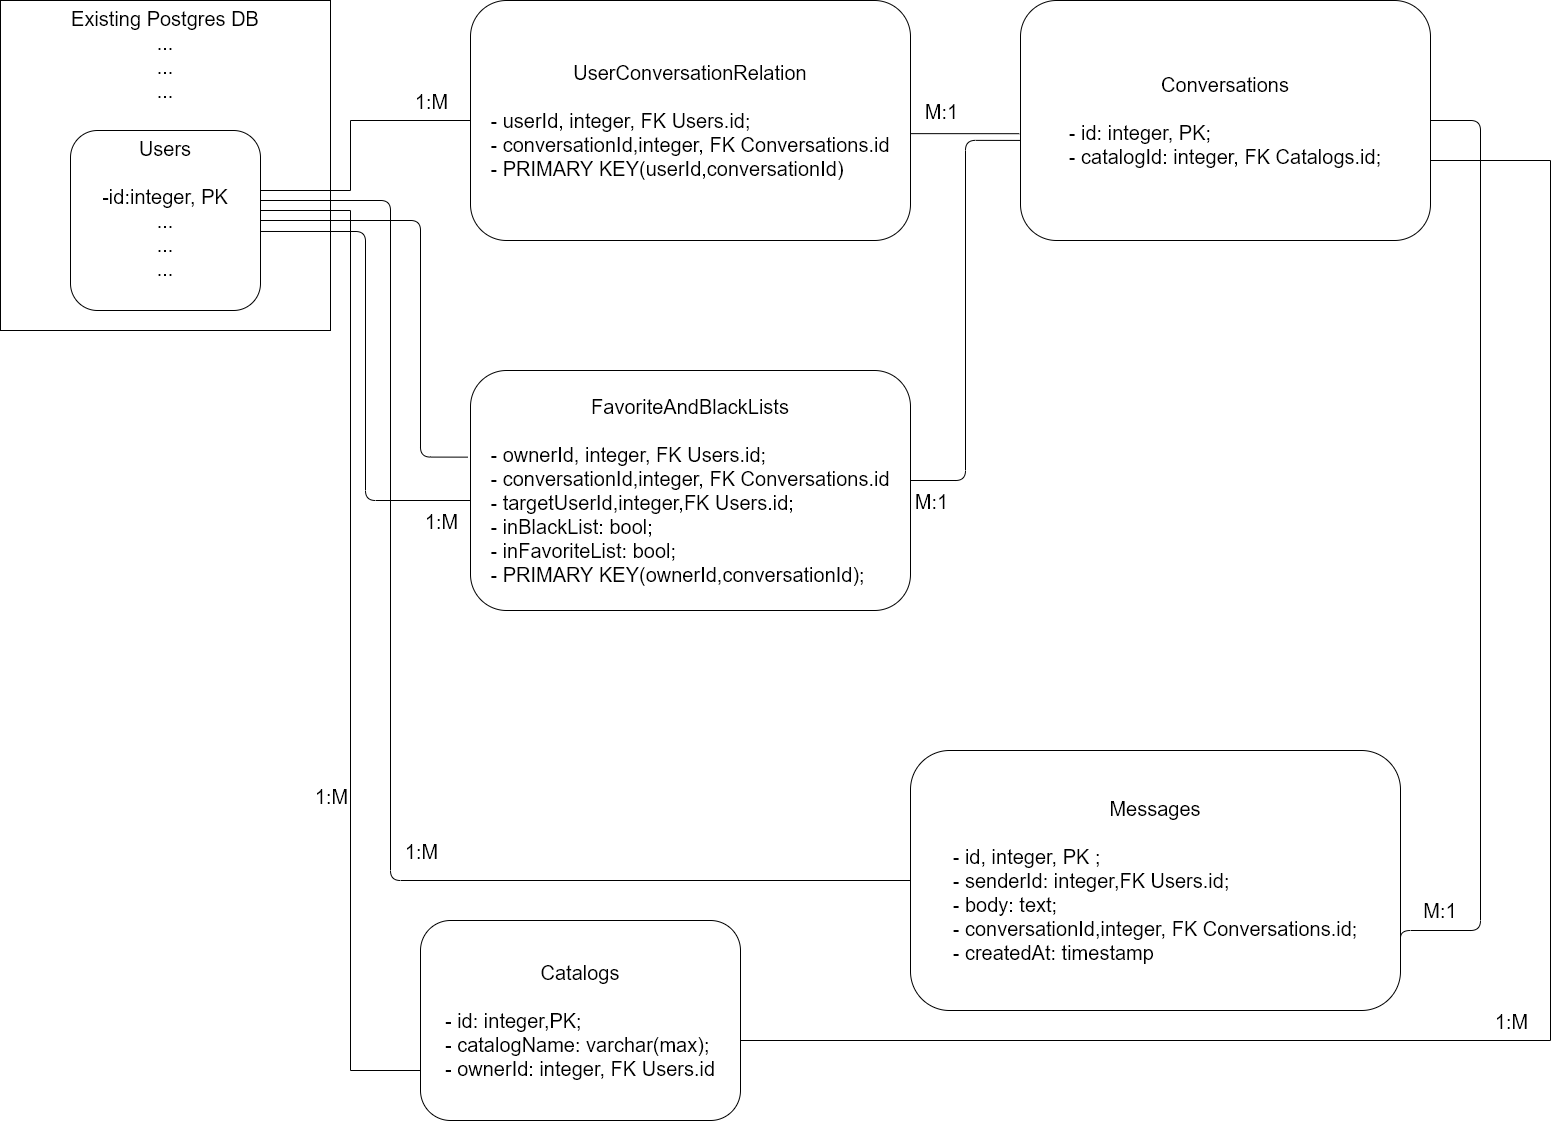

The diagram above was exported from draw.io. Its source (the exported page's mxGraphModel, read from the mxfile embedded in the PNG):
<mxGraphModel dx="2031" dy="1209" grid="1" gridSize="10" guides="1" tooltips="1" connect="1" arrows="1" fold="1" page="1" pageScale="1" pageWidth="1654" pageHeight="1169" math="0" shadow="0">
  <root>
    <mxCell id="0" />
    <mxCell id="1" parent="0" />
    <mxCell id="riWWYHc5jUmCyDyKchMI-1" value="&lt;font style=&quot;font-size: 20px&quot;&gt;Existing Postgres DB&lt;br&gt;...&lt;br&gt;...&lt;br&gt;...&lt;br&gt;&lt;/font&gt;" style="whiteSpace=wrap;html=1;aspect=fixed;verticalAlign=top;" vertex="1" parent="1">
      <mxGeometry x="10" y="40" width="330" height="330" as="geometry" />
    </mxCell>
    <mxCell id="riWWYHc5jUmCyDyKchMI-5" style="edgeStyle=orthogonalEdgeStyle;rounded=0;orthogonalLoop=1;jettySize=auto;html=1;entryX=0;entryY=0.75;entryDx=0;entryDy=0;strokeColor=#000000;endArrow=none;endFill=0;" edge="1" parent="1" source="riWWYHc5jUmCyDyKchMI-2" target="riWWYHc5jUmCyDyKchMI-3">
      <mxGeometry relative="1" as="geometry">
        <Array as="points">
          <mxPoint x="360" y="250" />
          <mxPoint x="360" y="1110" />
        </Array>
      </mxGeometry>
    </mxCell>
    <mxCell id="riWWYHc5jUmCyDyKchMI-6" value="&lt;font style=&quot;font-size: 20px&quot;&gt;1:M&lt;/font&gt;" style="edgeLabel;html=1;align=center;verticalAlign=middle;resizable=0;points=[];" vertex="1" connectable="0" parent="riWWYHc5jUmCyDyKchMI-5">
      <mxGeometry x="0.3743" y="2" relative="1" as="geometry">
        <mxPoint x="-22" y="-26" as="offset" />
      </mxGeometry>
    </mxCell>
    <mxCell id="riWWYHc5jUmCyDyKchMI-13" value="&lt;font style=&quot;font-size: 20px&quot;&gt;1:M&lt;/font&gt;" style="edgeLabel;html=1;align=center;verticalAlign=middle;resizable=0;points=[];" vertex="1" connectable="0" parent="riWWYHc5jUmCyDyKchMI-5">
      <mxGeometry x="0.3743" y="2" relative="1" as="geometry">
        <mxPoint x="1158" y="199" as="offset" />
      </mxGeometry>
    </mxCell>
    <mxCell id="riWWYHc5jUmCyDyKchMI-22" value="&lt;font style=&quot;font-size: 20px&quot;&gt;1:M&lt;/font&gt;" style="edgeLabel;html=1;align=center;verticalAlign=middle;resizable=0;points=[];" vertex="1" connectable="0" parent="riWWYHc5jUmCyDyKchMI-5">
      <mxGeometry x="0.3743" y="2" relative="1" as="geometry">
        <mxPoint x="78" y="-721" as="offset" />
      </mxGeometry>
    </mxCell>
    <mxCell id="riWWYHc5jUmCyDyKchMI-23" value="&lt;span style=&quot;font-size: 20px&quot;&gt;M:1&lt;/span&gt;" style="edgeLabel;html=1;align=center;verticalAlign=middle;resizable=0;points=[];" vertex="1" connectable="0" parent="riWWYHc5jUmCyDyKchMI-5">
      <mxGeometry x="0.3743" y="2" relative="1" as="geometry">
        <mxPoint x="588" y="-711" as="offset" />
      </mxGeometry>
    </mxCell>
    <mxCell id="riWWYHc5jUmCyDyKchMI-27" value="&lt;font style=&quot;font-size: 20px&quot;&gt;1:M&lt;/font&gt;" style="edgeLabel;html=1;align=center;verticalAlign=middle;resizable=0;points=[];" vertex="1" connectable="0" parent="riWWYHc5jUmCyDyKchMI-5">
      <mxGeometry x="0.3743" y="2" relative="1" as="geometry">
        <mxPoint x="68" y="29" as="offset" />
      </mxGeometry>
    </mxCell>
    <mxCell id="riWWYHc5jUmCyDyKchMI-39" value="&lt;font style=&quot;font-size: 20px&quot;&gt;1:M&lt;/font&gt;" style="edgeLabel;html=1;align=center;verticalAlign=middle;resizable=0;points=[];" vertex="1" connectable="0" parent="riWWYHc5jUmCyDyKchMI-5">
      <mxGeometry x="0.3743" y="2" relative="1" as="geometry">
        <mxPoint x="88" y="-301" as="offset" />
      </mxGeometry>
    </mxCell>
    <mxCell id="riWWYHc5jUmCyDyKchMI-40" value="&lt;span style=&quot;font-size: 20px&quot;&gt;M:1&lt;/span&gt;" style="edgeLabel;html=1;align=center;verticalAlign=middle;resizable=0;points=[];" vertex="1" connectable="0" parent="riWWYHc5jUmCyDyKchMI-5">
      <mxGeometry x="0.3743" y="2" relative="1" as="geometry">
        <mxPoint x="578" y="-321" as="offset" />
      </mxGeometry>
    </mxCell>
    <mxCell id="riWWYHc5jUmCyDyKchMI-12" style="edgeStyle=orthogonalEdgeStyle;rounded=0;orthogonalLoop=1;jettySize=auto;html=1;strokeColor=#000000;endArrow=none;endFill=0;" edge="1" parent="1" source="riWWYHc5jUmCyDyKchMI-2" target="riWWYHc5jUmCyDyKchMI-11">
      <mxGeometry relative="1" as="geometry">
        <Array as="points">
          <mxPoint x="360" y="230" />
          <mxPoint x="360" y="160" />
        </Array>
      </mxGeometry>
    </mxCell>
    <mxCell id="riWWYHc5jUmCyDyKchMI-25" style="edgeStyle=orthogonalEdgeStyle;rounded=1;orthogonalLoop=1;jettySize=auto;html=1;entryX=0;entryY=0.5;entryDx=0;entryDy=0;endArrow=none;endFill=0;strokeColor=#000000;elbow=vertical;strokeWidth=1;" edge="1" parent="1" source="riWWYHc5jUmCyDyKchMI-2" target="riWWYHc5jUmCyDyKchMI-24">
      <mxGeometry relative="1" as="geometry">
        <Array as="points">
          <mxPoint x="400" y="240" />
          <mxPoint x="400" y="920" />
        </Array>
      </mxGeometry>
    </mxCell>
    <mxCell id="riWWYHc5jUmCyDyKchMI-2" value="&lt;font style=&quot;font-size: 20px&quot;&gt;Users&lt;br&gt;&lt;br&gt;-id:integer, PK&lt;br&gt;...&lt;br&gt;...&lt;br&gt;...&lt;br&gt;&lt;/font&gt;" style="rounded=1;whiteSpace=wrap;html=1;verticalAlign=top;" vertex="1" parent="1">
      <mxGeometry x="80" y="170" width="190" height="180" as="geometry" />
    </mxCell>
    <mxCell id="riWWYHc5jUmCyDyKchMI-8" style="edgeStyle=orthogonalEdgeStyle;rounded=0;orthogonalLoop=1;jettySize=auto;html=1;entryX=1;entryY=0.75;entryDx=0;entryDy=0;strokeColor=#000000;endArrow=none;endFill=0;exitX=1;exitY=0.5;exitDx=0;exitDy=0;" edge="1" parent="1" source="riWWYHc5jUmCyDyKchMI-3" target="riWWYHc5jUmCyDyKchMI-7">
      <mxGeometry relative="1" as="geometry">
        <Array as="points">
          <mxPoint x="750" y="1080" />
          <mxPoint x="1560" y="1080" />
          <mxPoint x="1560" y="200" />
          <mxPoint x="1440" y="200" />
        </Array>
      </mxGeometry>
    </mxCell>
    <mxCell id="riWWYHc5jUmCyDyKchMI-3" value="&lt;font style=&quot;font-size: 20px&quot;&gt;Catalogs&lt;br&gt;&lt;br&gt;&lt;div style=&quot;text-align: left&quot;&gt;&lt;span&gt;- id: integer,PK;&lt;/span&gt;&lt;/div&gt;&lt;div style=&quot;text-align: left&quot;&gt;&lt;span&gt;- catalogName: varchar(max);&lt;/span&gt;&lt;/div&gt;&lt;div style=&quot;text-align: left&quot;&gt;&lt;span&gt;- ownerId: integer, FK Users.id&lt;/span&gt;&lt;/div&gt;&lt;/font&gt;" style="rounded=1;whiteSpace=wrap;html=1;verticalAlign=middle;" vertex="1" parent="1">
      <mxGeometry x="430" y="960" width="320" height="200" as="geometry" />
    </mxCell>
    <mxCell id="riWWYHc5jUmCyDyKchMI-19" style="edgeStyle=orthogonalEdgeStyle;rounded=0;orthogonalLoop=1;jettySize=auto;html=1;entryX=1;entryY=0.625;entryDx=0;entryDy=0;entryPerimeter=0;strokeColor=#000000;exitX=-0.003;exitY=0.555;exitDx=0;exitDy=0;exitPerimeter=0;endArrow=none;endFill=0;" edge="1" parent="1" source="riWWYHc5jUmCyDyKchMI-7" target="riWWYHc5jUmCyDyKchMI-11">
      <mxGeometry relative="1" as="geometry">
        <Array as="points">
          <mxPoint x="920" y="173" />
        </Array>
      </mxGeometry>
    </mxCell>
    <mxCell id="riWWYHc5jUmCyDyKchMI-7" value="&lt;font style=&quot;font-size: 20px&quot;&gt;Conversations&lt;br&gt;&lt;br&gt;&lt;div style=&quot;text-align: left&quot;&gt;&lt;span&gt;- id: integer, PK;&lt;/span&gt;&lt;/div&gt;&lt;div style=&quot;text-align: left&quot;&gt;&lt;span&gt;- catalogId: integer, FK Catalogs.id;&lt;/span&gt;&lt;/div&gt;&lt;/font&gt;" style="rounded=1;whiteSpace=wrap;html=1;verticalAlign=middle;" vertex="1" parent="1">
      <mxGeometry x="1030" y="40" width="410" height="240" as="geometry" />
    </mxCell>
    <mxCell id="riWWYHc5jUmCyDyKchMI-11" value="&lt;font style=&quot;font-size: 20px&quot;&gt;UserConversationRelation&lt;br&gt;&lt;br&gt;&lt;div style=&quot;text-align: left&quot;&gt;&lt;span&gt;- userId, integer, FK Users.id;&lt;/span&gt;&lt;/div&gt;&lt;div style=&quot;text-align: left&quot;&gt;&lt;span&gt;- conversationId,integer, FK Conversations.id&lt;/span&gt;&lt;/div&gt;&lt;div style=&quot;text-align: left&quot;&gt;&lt;span&gt;- PRIMARY KEY(userId,conversationId)&lt;/span&gt;&lt;/div&gt;&lt;/font&gt;" style="rounded=1;whiteSpace=wrap;html=1;verticalAlign=middle;" vertex="1" parent="1">
      <mxGeometry x="480" y="40" width="440" height="240" as="geometry" />
    </mxCell>
    <mxCell id="riWWYHc5jUmCyDyKchMI-26" style="edgeStyle=orthogonalEdgeStyle;rounded=1;orthogonalLoop=1;jettySize=auto;html=1;entryX=1;entryY=0.5;entryDx=0;entryDy=0;endArrow=none;endFill=0;strokeColor=#000000;strokeWidth=1;exitX=1;exitY=0.75;exitDx=0;exitDy=0;" edge="1" parent="1" source="riWWYHc5jUmCyDyKchMI-24" target="riWWYHc5jUmCyDyKchMI-7">
      <mxGeometry relative="1" as="geometry">
        <Array as="points">
          <mxPoint x="1410" y="970" />
          <mxPoint x="1490" y="970" />
          <mxPoint x="1490" y="160" />
        </Array>
      </mxGeometry>
    </mxCell>
    <mxCell id="riWWYHc5jUmCyDyKchMI-24" value="&lt;font style=&quot;font-size: 20px&quot;&gt;Messages&lt;br&gt;&lt;br&gt;&lt;div style=&quot;text-align: left&quot;&gt;&lt;span&gt;- id, integer, PK ;&lt;/span&gt;&lt;/div&gt;&lt;div style=&quot;text-align: left&quot;&gt;&lt;span&gt;- senderId: integer,FK Users.id;&lt;/span&gt;&lt;/div&gt;&lt;div style=&quot;text-align: left&quot;&gt;&lt;span&gt;- body: text;&lt;/span&gt;&lt;/div&gt;&lt;div style=&quot;text-align: left&quot;&gt;&lt;span&gt;- conversationId,integer, FK Conversations.id;&lt;/span&gt;&lt;/div&gt;&lt;div style=&quot;text-align: left&quot;&gt;&lt;span&gt;- createdAt: timestamp&lt;/span&gt;&lt;/div&gt;&lt;/font&gt;" style="rounded=1;whiteSpace=wrap;html=1;verticalAlign=middle;" vertex="1" parent="1">
      <mxGeometry x="920" y="790" width="490" height="260" as="geometry" />
    </mxCell>
    <mxCell id="riWWYHc5jUmCyDyKchMI-29" value="&lt;font style=&quot;font-size: 20px&quot;&gt;M:1&lt;/font&gt;" style="text;html=1;strokeColor=none;fillColor=none;align=center;verticalAlign=middle;whiteSpace=wrap;rounded=0;" vertex="1" parent="1">
      <mxGeometry x="1430" y="940" width="40" height="20" as="geometry" />
    </mxCell>
    <mxCell id="riWWYHc5jUmCyDyKchMI-34" style="edgeStyle=orthogonalEdgeStyle;rounded=1;orthogonalLoop=1;jettySize=auto;html=1;entryX=1;entryY=0.5;entryDx=0;entryDy=0;endArrow=none;endFill=0;strokeColor=#000000;strokeWidth=1;exitX=-0.006;exitY=0.361;exitDx=0;exitDy=0;exitPerimeter=0;" edge="1" parent="1" source="riWWYHc5jUmCyDyKchMI-32" target="riWWYHc5jUmCyDyKchMI-2">
      <mxGeometry relative="1" as="geometry">
        <Array as="points">
          <mxPoint x="430" y="497" />
          <mxPoint x="430" y="260" />
        </Array>
      </mxGeometry>
    </mxCell>
    <mxCell id="riWWYHc5jUmCyDyKchMI-37" style="edgeStyle=orthogonalEdgeStyle;rounded=1;orthogonalLoop=1;jettySize=auto;html=1;entryX=0;entryY=0.583;entryDx=0;entryDy=0;entryPerimeter=0;endArrow=none;endFill=0;strokeColor=#000000;strokeWidth=1;" edge="1" parent="1" source="riWWYHc5jUmCyDyKchMI-32" target="riWWYHc5jUmCyDyKchMI-7">
      <mxGeometry relative="1" as="geometry">
        <Array as="points">
          <mxPoint x="975" y="520" />
          <mxPoint x="975" y="180" />
        </Array>
      </mxGeometry>
    </mxCell>
    <mxCell id="riWWYHc5jUmCyDyKchMI-38" style="edgeStyle=orthogonalEdgeStyle;rounded=1;orthogonalLoop=1;jettySize=auto;html=1;entryX=1.002;entryY=0.561;entryDx=0;entryDy=0;entryPerimeter=0;endArrow=none;endFill=0;strokeColor=#000000;strokeWidth=1;" edge="1" parent="1" source="riWWYHc5jUmCyDyKchMI-32" target="riWWYHc5jUmCyDyKchMI-2">
      <mxGeometry relative="1" as="geometry">
        <Array as="points">
          <mxPoint x="375" y="540" />
          <mxPoint x="375" y="271" />
        </Array>
      </mxGeometry>
    </mxCell>
    <mxCell id="riWWYHc5jUmCyDyKchMI-32" value="&lt;font style=&quot;font-size: 20px&quot;&gt;FavoriteAndBlackLists&lt;br&gt;&lt;br&gt;&lt;div style=&quot;text-align: left&quot;&gt;&lt;span&gt;- ownerId, integer, FK Users.id;&lt;/span&gt;&lt;/div&gt;&lt;div style=&quot;text-align: left&quot;&gt;&lt;span&gt;- conversationId,integer, FK Conversations.id&lt;/span&gt;&lt;/div&gt;&lt;div style=&quot;text-align: left&quot;&gt;&lt;span&gt;- targetUserId,integer,FK Users.id;&lt;/span&gt;&lt;/div&gt;&lt;div style=&quot;text-align: left&quot;&gt;&lt;span&gt;- inBlackList: bool;&lt;/span&gt;&lt;/div&gt;&lt;div style=&quot;text-align: left&quot;&gt;&lt;span&gt;- inFavoriteList: bool;&lt;/span&gt;&lt;/div&gt;&lt;div style=&quot;text-align: left&quot;&gt;- PRIMARY KEY(ownerId,conversationId);&lt;span&gt;&lt;br&gt;&lt;/span&gt;&lt;/div&gt;&lt;/font&gt;" style="rounded=1;whiteSpace=wrap;html=1;verticalAlign=middle;" vertex="1" parent="1">
      <mxGeometry x="480" y="410" width="440" height="240" as="geometry" />
    </mxCell>
  </root>
</mxGraphModel>